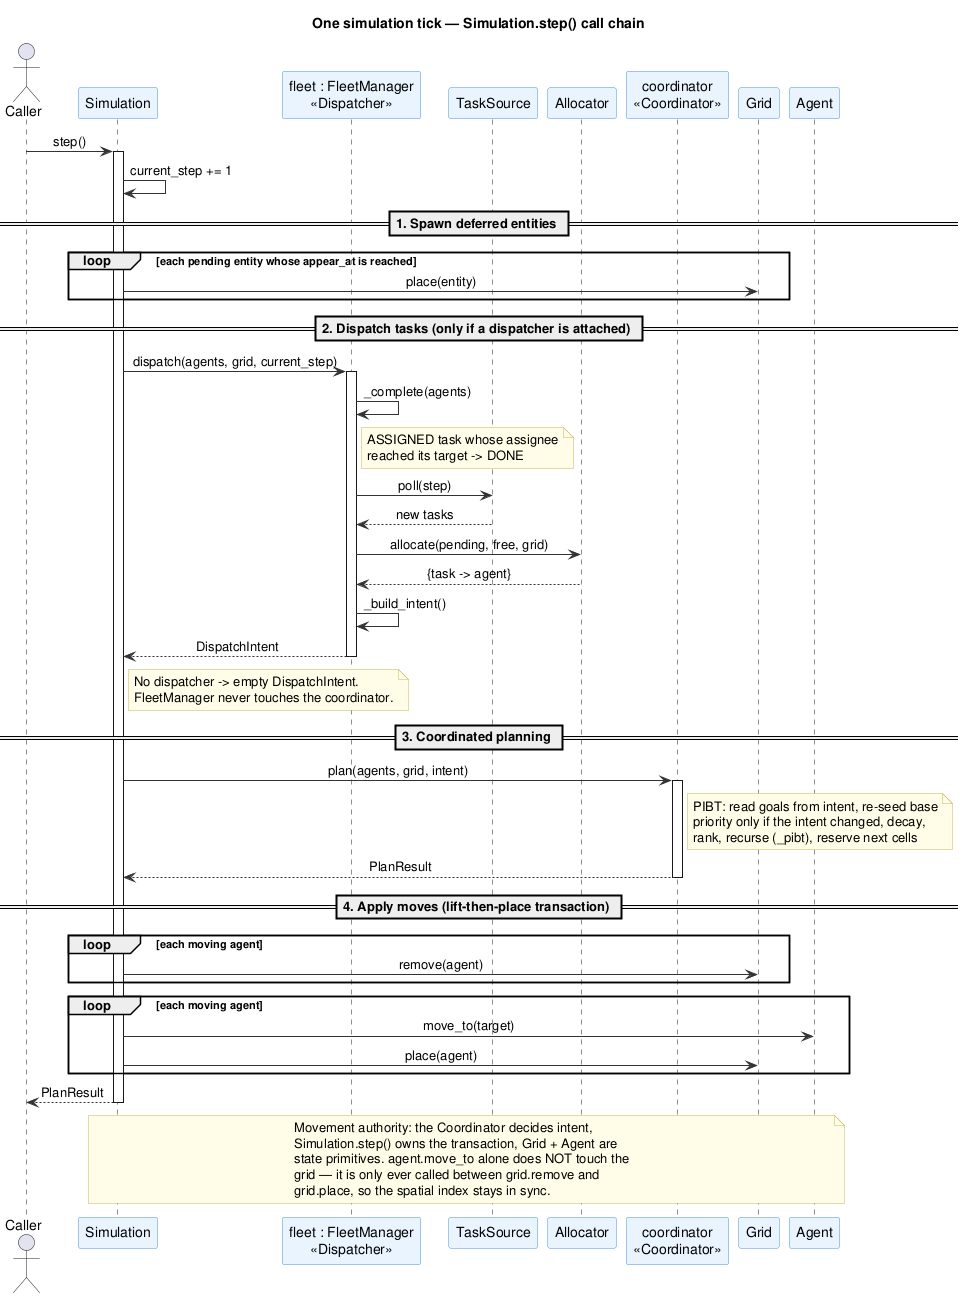

The diagram above was rendered by PlantUML. Its source (embedded in the PNG):
@startuml sequence_tick

title One simulation tick — Simulation.step() call chain

skinparam SequenceMessageAlign center
skinparam ParticipantBorderColor #4A90D9
skinparam ParticipantBackgroundColor #EAF4FF
skinparam ArrowColor #333333
skinparam NoteBackgroundColor #FFFDE7
skinparam NoteBorderColor #C9B458

actor Caller
participant Simulation
participant "fleet : FleetManager\n<<Dispatcher>>" as Fleet
participant TaskSource
participant Allocator
participant "coordinator\n<<Coordinator>>" as Coord
participant Grid
participant Agent

Caller -> Simulation : step()
activate Simulation

Simulation -> Simulation : current_step += 1

== 1. Spawn deferred entities ==
loop each pending entity whose appear_at is reached
    Simulation -> Grid : place(entity)
end

== 2. Dispatch tasks (only if a dispatcher is attached) ==
Simulation -> Fleet : dispatch(agents, grid, current_step)
activate Fleet
    Fleet -> Fleet : _complete(agents)
    note right of Fleet
      ASSIGNED task whose assignee
      reached its target -> DONE
    end note
    Fleet -> TaskSource : poll(step)
    TaskSource --> Fleet : new tasks
    Fleet -> Allocator : allocate(pending, free, grid)
    Allocator --> Fleet : {task -> agent}
    Fleet -> Fleet : _build_intent()
    Fleet --> Simulation : DispatchIntent
deactivate Fleet
note right of Simulation
  No dispatcher -> empty DispatchIntent.
  FleetManager never touches the coordinator.
end note

== 3. Coordinated planning ==
Simulation -> Coord : plan(agents, grid, intent)
activate Coord
    note right of Coord
      PIBT: read goals from intent, re-seed base
      priority only if the intent changed, decay,
      rank, recurse (_pibt), reserve next cells
    end note
    Coord --> Simulation : PlanResult
deactivate Coord

== 4. Apply moves (lift-then-place transaction) ==
loop each moving agent
    Simulation -> Grid : remove(agent)
end
loop each moving agent
    Simulation -> Agent : move_to(target)
    Simulation -> Grid : place(agent)
end

Simulation --> Caller : PlanResult
deactivate Simulation

note over Simulation, Agent
  Movement authority: the Coordinator decides intent,
  Simulation.step() owns the transaction, Grid + Agent are
  state primitives. agent.move_to alone does NOT touch the
  grid — it is only ever called between grid.remove and
  grid.place, so the spatial index stays in sync.
end note

@enduml